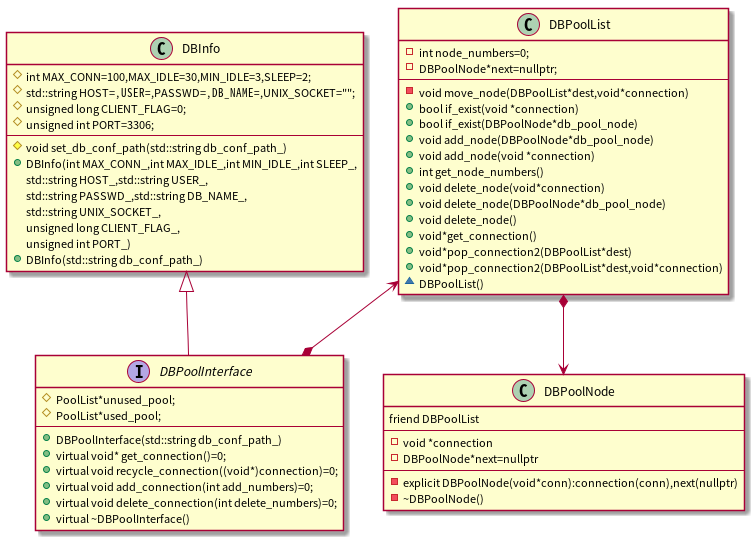

The diagram above was rendered by PlantUML. Its source (embedded in the PNG):
@startuml
  interface DBPoolInterface{
    #PoolList*unused_pool;
    #PoolList*used_pool;
--
    +DBPoolInterface(std::string db_conf_path_)
    +virtual void* get_connection()=0;
    +virtual void recycle_connection((void*)connection)=0;
    +virtual void add_connection(int add_numbers)=0;
    +virtual void delete_connection(int delete_numbers)=0;
    +virtual ~DBPoolInterface()
    }
  class DBInfo{
    #int MAX_CONN=100,MAX_IDLE=30,MIN_IDLE=3,SLEEP=2;
    #std::string HOST="",USER="",PASSWD="",DB_NAME="",UNIX_SOCKET="";
    #unsigned long CLIENT_FLAG=0;
    #unsigned int PORT=3306;
--
    #void set_db_conf_path(std::string db_conf_path_)
    +DBInfo(int MAX_CONN_,int MAX_IDLE_,int MIN_IDLE_,int SLEEP_,
	   std::string HOST_,std::string USER_,
	   std::string PASSWD_,std::string DB_NAME_,
	   std::string UNIX_SOCKET_,
	   unsigned long CLIENT_FLAG_,
	   unsigned int PORT_)
    +DBInfo(std::string db_conf_path_)
  }
    class DBPoolNode{
      friend DBPoolList
--
      -void *connection
      -DBPoolNode*next=nullptr
--
      -explicit DBPoolNode(void*conn):connection(conn),next(nullptr)
      -~DBPoolNode()
    }
  class DBPoolList{
    -int node_numbers=0;
    -DBPoolNode*next=nullptr;
--
    -void move_node(DBPoolList*dest,void*connection)
    +bool if_exist(void *connection)
    +bool if_exist(DBPoolNode*db_pool_node)
    +void add_node(DBPoolNode*db_pool_node)
    +void add_node(void *connection)
    +int get_node_numbers()
    +void delete_node(void*connection)
    +void delete_node(DBPoolNode*db_pool_node)
    +void delete_node()
    +void*get_connection()
    +void*pop_connection2(DBPoolList*dest)
    +void*pop_connection2(DBPoolList*dest,void*connection)
    ~DBPoolList()
  }
DBPoolInterface -u-|> DBInfo
DBPoolInterface *-u-> DBPoolList
DBPoolList *--> DBPoolNode

@enduml